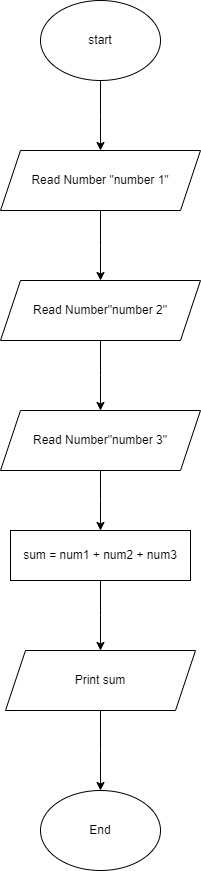

The diagram above was exported from draw.io. Its source (the exported page's mxGraphModel, read from the mxfile embedded in the PNG):
<mxGraphModel dx="1050" dy="566" grid="1" gridSize="10" guides="1" tooltips="1" connect="1" arrows="1" fold="1" page="1" pageScale="1" pageWidth="827" pageHeight="1169" math="0" shadow="0">
  <root>
    <mxCell id="0" />
    <mxCell id="1" parent="0" />
    <mxCell id="asDLgUmczQVXSuO1htz6-2" style="edgeStyle=orthogonalEdgeStyle;rounded=0;orthogonalLoop=1;jettySize=auto;html=1;" edge="1" parent="1" source="asDLgUmczQVXSuO1htz6-1">
      <mxGeometry relative="1" as="geometry">
        <mxPoint x="210" y="200" as="targetPoint" />
      </mxGeometry>
    </mxCell>
    <mxCell id="asDLgUmczQVXSuO1htz6-1" value="start" style="ellipse;whiteSpace=wrap;html=1;" vertex="1" parent="1">
      <mxGeometry x="150" y="50" width="120" height="80" as="geometry" />
    </mxCell>
    <mxCell id="asDLgUmczQVXSuO1htz6-4" style="edgeStyle=orthogonalEdgeStyle;rounded=0;orthogonalLoop=1;jettySize=auto;html=1;" edge="1" parent="1" source="asDLgUmczQVXSuO1htz6-3">
      <mxGeometry relative="1" as="geometry">
        <mxPoint x="210" y="330" as="targetPoint" />
      </mxGeometry>
    </mxCell>
    <mxCell id="asDLgUmczQVXSuO1htz6-3" value="Read Number &quot;number 1&quot;" style="shape=parallelogram;perimeter=parallelogramPerimeter;whiteSpace=wrap;html=1;fixedSize=1;" vertex="1" parent="1">
      <mxGeometry x="110" y="200" width="200" height="60" as="geometry" />
    </mxCell>
    <mxCell id="asDLgUmczQVXSuO1htz6-6" style="edgeStyle=orthogonalEdgeStyle;rounded=0;orthogonalLoop=1;jettySize=auto;html=1;" edge="1" parent="1" source="asDLgUmczQVXSuO1htz6-5">
      <mxGeometry relative="1" as="geometry">
        <mxPoint x="210" y="460" as="targetPoint" />
      </mxGeometry>
    </mxCell>
    <mxCell id="asDLgUmczQVXSuO1htz6-5" value="Read Number&quot;number 2&quot;" style="shape=parallelogram;perimeter=parallelogramPerimeter;whiteSpace=wrap;html=1;fixedSize=1;" vertex="1" parent="1">
      <mxGeometry x="110" y="330" width="200" height="60" as="geometry" />
    </mxCell>
    <mxCell id="asDLgUmczQVXSuO1htz6-8" style="edgeStyle=orthogonalEdgeStyle;rounded=0;orthogonalLoop=1;jettySize=auto;html=1;" edge="1" parent="1" source="asDLgUmczQVXSuO1htz6-7">
      <mxGeometry relative="1" as="geometry">
        <mxPoint x="210" y="580" as="targetPoint" />
      </mxGeometry>
    </mxCell>
    <mxCell id="asDLgUmczQVXSuO1htz6-7" value="Read Number&quot;number 3&quot;" style="shape=parallelogram;perimeter=parallelogramPerimeter;whiteSpace=wrap;html=1;fixedSize=1;" vertex="1" parent="1">
      <mxGeometry x="110" y="460" width="200" height="60" as="geometry" />
    </mxCell>
    <mxCell id="asDLgUmczQVXSuO1htz6-15" style="edgeStyle=orthogonalEdgeStyle;rounded=0;orthogonalLoop=1;jettySize=auto;html=1;" edge="1" parent="1" source="asDLgUmczQVXSuO1htz6-12">
      <mxGeometry relative="1" as="geometry">
        <mxPoint x="210" y="700" as="targetPoint" />
      </mxGeometry>
    </mxCell>
    <mxCell id="asDLgUmczQVXSuO1htz6-12" value="sum = num1 + num2 + num3" style="rounded=0;whiteSpace=wrap;html=1;" vertex="1" parent="1">
      <mxGeometry x="120" y="580" width="180" height="50" as="geometry" />
    </mxCell>
    <mxCell id="asDLgUmczQVXSuO1htz6-17" style="edgeStyle=orthogonalEdgeStyle;rounded=0;orthogonalLoop=1;jettySize=auto;html=1;" edge="1" parent="1" source="asDLgUmczQVXSuO1htz6-16">
      <mxGeometry relative="1" as="geometry">
        <mxPoint x="210" y="840" as="targetPoint" />
      </mxGeometry>
    </mxCell>
    <mxCell id="asDLgUmczQVXSuO1htz6-16" value="Print sum" style="shape=parallelogram;perimeter=parallelogramPerimeter;whiteSpace=wrap;html=1;fixedSize=1;" vertex="1" parent="1">
      <mxGeometry x="115" y="700" width="190" height="60" as="geometry" />
    </mxCell>
    <mxCell id="asDLgUmczQVXSuO1htz6-18" value="End" style="ellipse;whiteSpace=wrap;html=1;" vertex="1" parent="1">
      <mxGeometry x="150" y="840" width="120" height="80" as="geometry" />
    </mxCell>
  </root>
</mxGraphModel>